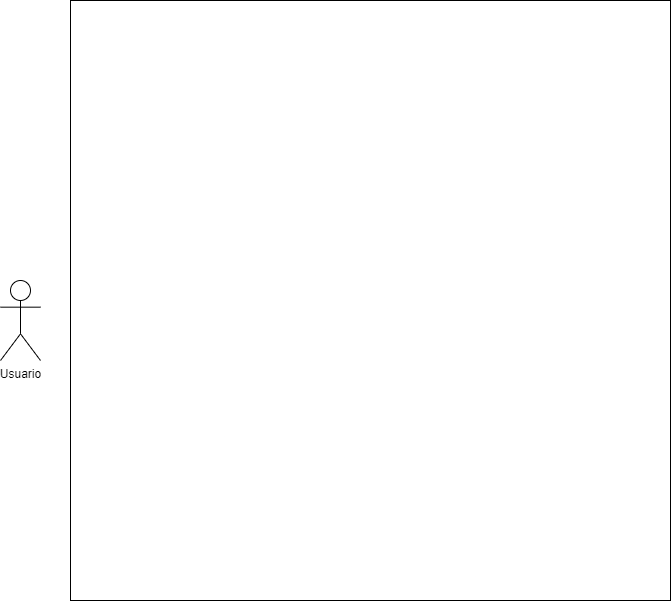

The diagram above was exported from draw.io. Its source (the exported page's mxGraphModel, read from the mxfile embedded in the PNG):
<mxGraphModel dx="1434" dy="754" grid="1" gridSize="10" guides="1" tooltips="1" connect="1" arrows="1" fold="1" page="1" pageScale="1" pageWidth="850" pageHeight="1100" math="0" shadow="0">
  <root>
    <mxCell id="0" />
    <mxCell id="1" parent="0" />
    <mxCell id="-WLGGtVg2rEKKnXt44dY-1" value="Usuario" style="shape=umlActor;verticalLabelPosition=bottom;verticalAlign=top;html=1;outlineConnect=0;" vertex="1" parent="1">
      <mxGeometry x="10" y="320" width="40" height="80" as="geometry" />
    </mxCell>
    <mxCell id="-WLGGtVg2rEKKnXt44dY-2" value="" style="whiteSpace=wrap;html=1;aspect=fixed;" vertex="1" parent="1">
      <mxGeometry x="80" y="40" width="600" height="600" as="geometry" />
    </mxCell>
  </root>
</mxGraphModel>